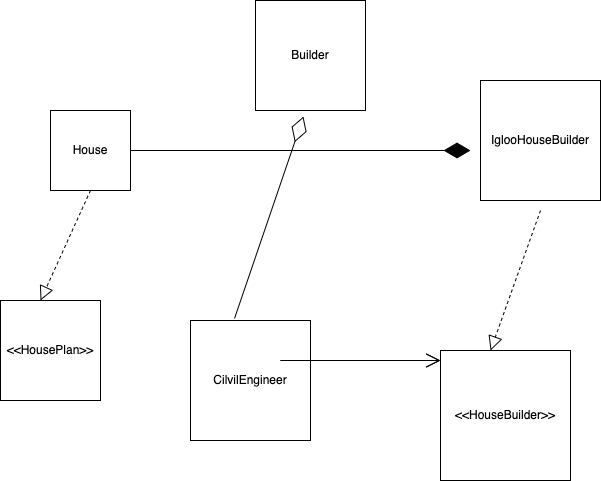

The diagram above was exported from draw.io. Its source (the exported page's mxGraphModel, read from the mxfile embedded in the PNG):
<mxGraphModel dx="1306" dy="733" grid="1" gridSize="10" guides="1" tooltips="1" connect="1" arrows="1" fold="1" page="1" pageScale="1" pageWidth="850" pageHeight="1100" math="0" shadow="0">
  <root>
    <mxCell id="0" />
    <mxCell id="1" parent="0" />
    <mxCell id="ra0y-LKHOd2-EffuDn9k-1" value="Builder" style="whiteSpace=wrap;html=1;aspect=fixed;" parent="1" vertex="1">
      <mxGeometry x="315" y="20" width="110" height="110" as="geometry" />
    </mxCell>
    <mxCell id="ra0y-LKHOd2-EffuDn9k-2" value="CilvilEngineer" style="whiteSpace=wrap;html=1;aspect=fixed;" parent="1" vertex="1">
      <mxGeometry x="250" y="340" width="120" height="120" as="geometry" />
    </mxCell>
    <mxCell id="ra0y-LKHOd2-EffuDn9k-3" value="&amp;lt;&amp;lt;HouseBuilder&amp;gt;&amp;gt;" style="whiteSpace=wrap;html=1;aspect=fixed;" parent="1" vertex="1">
      <mxGeometry x="500" y="370" width="130" height="130" as="geometry" />
    </mxCell>
    <mxCell id="ra0y-LKHOd2-EffuDn9k-4" value="House" style="whiteSpace=wrap;html=1;aspect=fixed;" parent="1" vertex="1">
      <mxGeometry x="110" y="130" width="80" height="80" as="geometry" />
    </mxCell>
    <mxCell id="ra0y-LKHOd2-EffuDn9k-5" value="&amp;lt;&amp;lt;HousePlan&amp;gt;&amp;gt;" style="whiteSpace=wrap;html=1;aspect=fixed;" parent="1" vertex="1">
      <mxGeometry x="60" y="320" width="100" height="100" as="geometry" />
    </mxCell>
    <mxCell id="ra0y-LKHOd2-EffuDn9k-6" value="IglooHouseBuilder" style="whiteSpace=wrap;html=1;aspect=fixed;" parent="1" vertex="1">
      <mxGeometry x="540" y="100" width="120" height="120" as="geometry" />
    </mxCell>
    <mxCell id="ra0y-LKHOd2-EffuDn9k-14" value="" style="endArrow=block;dashed=1;endFill=0;endSize=12;html=1;rounded=0;exitX=0.5;exitY=1;exitDx=0;exitDy=0;" parent="1" source="ra0y-LKHOd2-EffuDn9k-4" edge="1">
      <mxGeometry width="160" relative="1" as="geometry">
        <mxPoint x="-60" y="320" as="sourcePoint" />
        <mxPoint x="100" y="320" as="targetPoint" />
      </mxGeometry>
    </mxCell>
    <mxCell id="ra0y-LKHOd2-EffuDn9k-15" value="" style="endArrow=block;dashed=1;endFill=0;endSize=12;html=1;rounded=0;" parent="1" edge="1">
      <mxGeometry width="160" relative="1" as="geometry">
        <mxPoint x="600" y="230" as="sourcePoint" />
        <mxPoint x="550.04" y="370" as="targetPoint" />
      </mxGeometry>
    </mxCell>
    <mxCell id="ra0y-LKHOd2-EffuDn9k-24" value="" style="endArrow=diamondThin;endFill=0;endSize=24;html=1;rounded=0;exitX=0.367;exitY=-0.017;exitDx=0;exitDy=0;exitPerimeter=0;entryX=0.436;entryY=1.055;entryDx=0;entryDy=0;entryPerimeter=0;" parent="1" source="ra0y-LKHOd2-EffuDn9k-2" target="ra0y-LKHOd2-EffuDn9k-1" edge="1">
      <mxGeometry width="160" relative="1" as="geometry">
        <mxPoint x="179.99999999999997" y="90" as="sourcePoint" />
        <mxPoint x="323.97" y="340" as="targetPoint" />
      </mxGeometry>
    </mxCell>
    <mxCell id="ra0y-LKHOd2-EffuDn9k-26" value="" style="endArrow=open;endFill=1;endSize=12;html=1;rounded=0;" parent="1" edge="1">
      <mxGeometry width="160" relative="1" as="geometry">
        <mxPoint x="340" y="380" as="sourcePoint" />
        <mxPoint x="500" y="380" as="targetPoint" />
      </mxGeometry>
    </mxCell>
    <mxCell id="ra0y-LKHOd2-EffuDn9k-27" value="" style="endArrow=open;endFill=1;endSize=12;html=1;rounded=0;" parent="1" edge="1">
      <mxGeometry width="160" relative="1" as="geometry">
        <mxPoint x="340" y="380" as="sourcePoint" />
        <mxPoint x="500" y="380" as="targetPoint" />
      </mxGeometry>
    </mxCell>
    <mxCell id="ra0y-LKHOd2-EffuDn9k-28" value="" style="endArrow=diamondThin;endFill=1;endSize=24;html=1;rounded=0;exitX=1;exitY=0.5;exitDx=0;exitDy=0;" parent="1" source="ra0y-LKHOd2-EffuDn9k-4" edge="1">
      <mxGeometry width="160" relative="1" as="geometry">
        <mxPoint x="880" y="120" as="sourcePoint" />
        <mxPoint x="530" y="170" as="targetPoint" />
        <Array as="points" />
      </mxGeometry>
    </mxCell>
  </root>
</mxGraphModel>